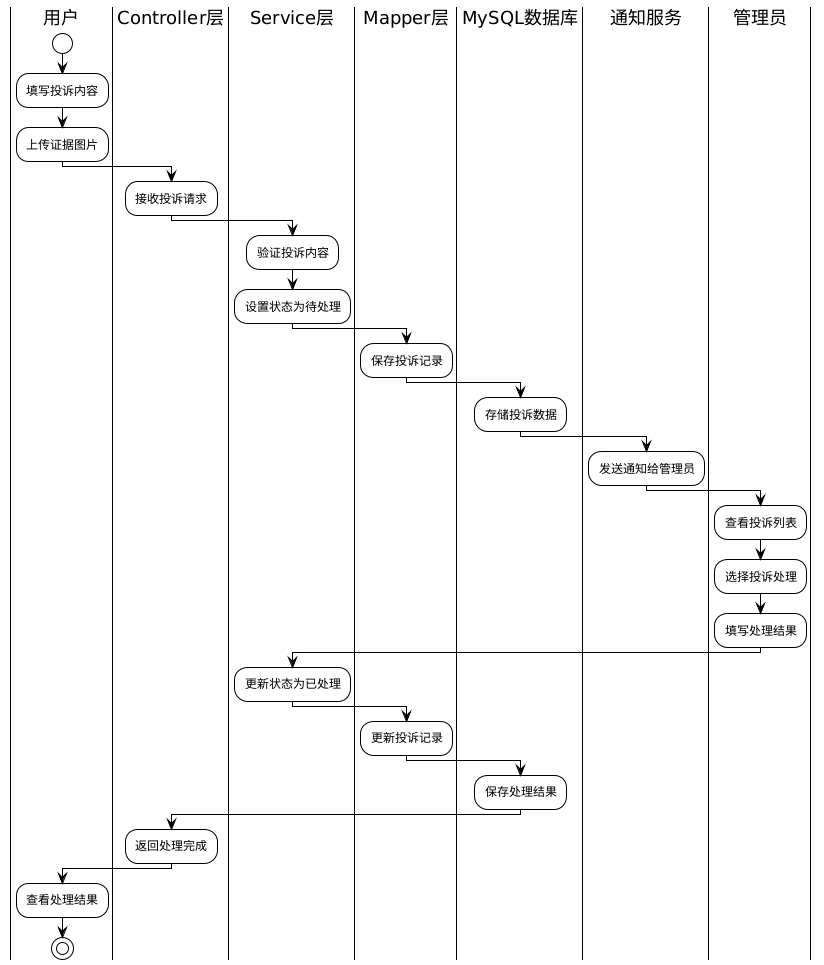

The diagram above was rendered by PlantUML. Its source (embedded in the PNG):
@startuml
!theme plain
skinparam linetype ortho

|用户|
start
:填写投诉内容;
:上传证据图片;
|Controller层|
:接收投诉请求;
|Service层|
:验证投诉内容;
:设置状态为待处理;
|Mapper层|
:保存投诉记录;
|MySQL数据库|
:存储投诉数据;
|通知服务|
:发送通知给管理员;
|管理员|
:查看投诉列表;
:选择投诉处理;
:填写处理结果;
|Service层|
:更新状态为已处理;
|Mapper层|
:更新投诉记录;
|MySQL数据库|
:保存处理结果;
|Controller层|
:返回处理完成;
|用户|
:查看处理结果;
stop
@enduml